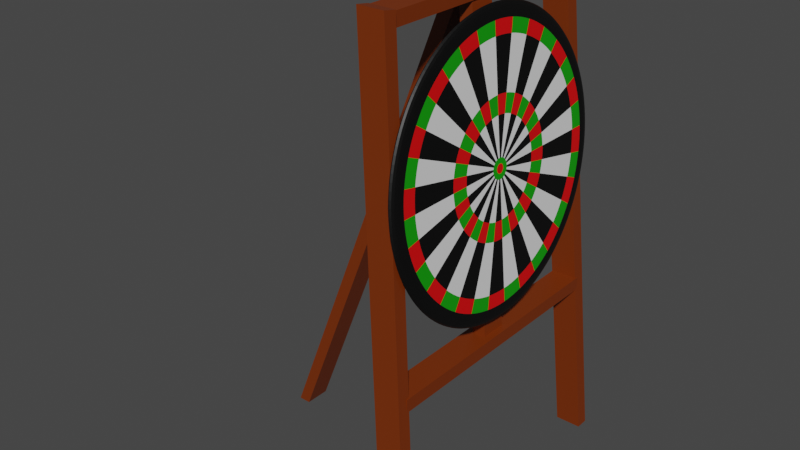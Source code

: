 # Source: DevTarget.blend  (saved by Blender 2.80.75; exported with 4.5.12 LTS)
import bpy
from mathutils import Matrix  # noqa: F401  (used for matrix-valued properties, if any)

bpy.ops.wm.read_factory_settings(use_empty=True)
scene = bpy.context.scene
scene.name = 'Scene'

# ---- collections
col_collection = bpy.data.collections.new('Collection'); scene.collection.children.link(col_collection)

# ---- materials (node trees are filled in below, after node groups)
mat_outermostring = bpy.data.materials.new('OuterMostRing')
mat_outermostring.use_transparent_shadow = False
mat_2ndring2 = bpy.data.materials.new('2ndRing2')
mat_2ndring2.use_transparent_shadow = False
mat_2ndring1 = bpy.data.materials.new('2ndRing1')
mat_2ndring1.use_transparent_shadow = False
mat_3rdring1 = bpy.data.materials.new('3rdRing1')
mat_3rdring1.use_transparent_shadow = False
mat_3rdring2 = bpy.data.materials.new('3rdRing2')
mat_3rdring2.use_transparent_shadow = False
mat_material_001 = bpy.data.materials.new('Material.001')
mat_material_001.use_transparent_shadow = False

# ---- material node trees
mat_outermostring.use_nodes = True; mat_outermostring.node_tree.nodes.clear()
_N = mat_outermostring.node_tree.nodes; _L = mat_outermostring.node_tree.links
n0 = _N.new('ShaderNodeOutputMaterial'); n0.name = 'Material Output'; n0.location = (300, 300)
n1 = _N.new('ShaderNodeBsdfPrincipled'); n1.name = 'Principled BSDF'; n1.location = (10, 300)
n1.distribution = 'GGX'
n1.subsurface_method = 'BURLEY'
n1.inputs[0].default_value = (0.0, 0.0, 0.0, 1.0)
n1.inputs[3].default_value = 1.45
n1.inputs[27].default_value = (0.0, 0.0, 0.0, 1.0)
n1.inputs[28].default_value = 1.0
_L.new(n1.outputs[0], n0.inputs[0])
n0.is_active_output = True
mat_2ndring2.use_nodes = True; mat_2ndring2.node_tree.nodes.clear()
_N = mat_2ndring2.node_tree.nodes; _L = mat_2ndring2.node_tree.links
n0 = _N.new('ShaderNodeOutputMaterial'); n0.name = 'Material Output'; n0.location = (300, 300)
n1 = _N.new('ShaderNodeBsdfPrincipled'); n1.name = 'Principled BSDF'; n1.location = (10, 300)
n1.distribution = 'GGX'
n1.subsurface_method = 'BURLEY'
n1.inputs[0].default_value = (0.8, 0.0, 0.001634, 1.0)
n1.inputs[3].default_value = 1.45
n1.inputs[27].default_value = (0.0, 0.0, 0.0, 1.0)
n1.inputs[28].default_value = 1.0
_L.new(n1.outputs[0], n0.inputs[0])
n0.is_active_output = True
mat_2ndring1.use_nodes = True; mat_2ndring1.node_tree.nodes.clear()
_N = mat_2ndring1.node_tree.nodes; _L = mat_2ndring1.node_tree.links
n0 = _N.new('ShaderNodeOutputMaterial'); n0.name = 'Material Output'; n0.location = (300, 300)
n1 = _N.new('ShaderNodeBsdfPrincipled'); n1.name = 'Principled BSDF'; n1.location = (10, 300)
n1.distribution = 'GGX'
n1.subsurface_method = 'BURLEY'
n1.inputs[0].default_value = (0.003733, 0.3264, 0.0, 1.0)
n1.inputs[3].default_value = 1.45
n1.inputs[27].default_value = (0.0, 0.0, 0.0, 1.0)
n1.inputs[28].default_value = 1.0
_L.new(n1.outputs[0], n0.inputs[0])
n0.is_active_output = True
mat_3rdring1.use_nodes = True; mat_3rdring1.node_tree.nodes.clear()
_N = mat_3rdring1.node_tree.nodes; _L = mat_3rdring1.node_tree.links
n0 = _N.new('ShaderNodeOutputMaterial'); n0.name = 'Material Output'; n0.location = (300, 300)
n1 = _N.new('ShaderNodeBsdfPrincipled'); n1.name = 'Principled BSDF'; n1.location = (10, 300)
n1.distribution = 'GGX'
n1.subsurface_method = 'BURLEY'
n1.inputs[0].default_value = (0.0, 0.0, 0.0, 1.0)
n1.inputs[3].default_value = 1.45
n1.inputs[27].default_value = (0.0, 0.0, 0.0, 1.0)
n1.inputs[28].default_value = 1.0
_L.new(n1.outputs[0], n0.inputs[0])
n0.is_active_output = True
mat_3rdring2.use_nodes = True; mat_3rdring2.node_tree.nodes.clear()
_N = mat_3rdring2.node_tree.nodes; _L = mat_3rdring2.node_tree.links
n0 = _N.new('ShaderNodeOutputMaterial'); n0.name = 'Material Output'; n0.location = (300, 300)
n1 = _N.new('ShaderNodeBsdfPrincipled'); n1.name = 'Principled BSDF'; n1.location = (10, 300)
n1.distribution = 'GGX'
n1.subsurface_method = 'BURLEY'
n1.inputs[3].default_value = 1.45
n1.inputs[27].default_value = (0.0, 0.0, 0.0, 1.0)
n1.inputs[28].default_value = 1.0
_L.new(n1.outputs[0], n0.inputs[0])
n0.is_active_output = True
mat_material_001.use_nodes = True; mat_material_001.node_tree.nodes.clear()
_N = mat_material_001.node_tree.nodes; _L = mat_material_001.node_tree.links
n0 = _N.new('ShaderNodeOutputMaterial'); n0.name = 'Material Output'; n0.location = (300, 300)
n1 = _N.new('ShaderNodeBsdfPrincipled'); n1.name = 'Principled BSDF'; n1.location = (10, 300)
n1.distribution = 'GGX'
n1.subsurface_method = 'BURLEY'
n1.inputs[0].default_value = (0.1845, 0.02868, 0.0, 1.0)
n1.inputs[3].default_value = 1.45
n1.inputs[27].default_value = (0.0, 0.0, 0.0, 1.0)
n1.inputs[28].default_value = 1.0
_L.new(n1.outputs[0], n0.inputs[0])
n0.is_active_output = True

# ---- world
world_world = bpy.data.worlds.new('World'); scene.world = world_world
world_world.use_nodes = True; world_world.node_tree.nodes.clear()
_N = world_world.node_tree.nodes; _L = world_world.node_tree.links
n0 = _N.new('ShaderNodeOutputWorld'); n0.name = 'World Output'; n0.location = (300, 300)
n1 = _N.new('ShaderNodeBackground'); n1.name = 'Background'; n1.location = (10, 300)
n1.inputs[0].default_value = (0.05088, 0.05088, 0.05088, 1.0)
_L.new(n1.outputs[0], n0.inputs[0])
n0.is_active_output = True
world_world.color = (0.05088, 0.05088, 0.05088)
world_world.use_sun_shadow = False
world_world.sun_shadow_jitter_overblur = 0.0

# ---- meshes
me_circle = bpy.data.meshes.new('Circle')
me_circle.from_pydata([(-0.03049, 2.842e-14, -1.151e-07), (-0.02729, 0.9, -1.031e-07), (-0.02729, 0.8827, 0.1756), (-0.02729, 0.8315, 0.3444), (-0.02729, 0.7483, 0.5), (-0.02729, 0.6364, 0.6364), (-0.02729, 0.5, 0.7483), (-0.02729, 0.3444, 0.8315), (-0.02729, 0.1756, 0.8827), (-0.02729, 9.747e-08, 0.9), (-0.02729, -0.1756, 0.8827), (-0.02729, -0.3444, 0.8315), (-0.02729, -0.5, 0.7483), (-0.02729, -0.6364, 0.6364), (-0.02729, -0.7483, 0.5), (-0.02729, -0.8315, 0.3444), (-0.02729, -0.8827, 0.1756), (-0.02729, -0.9, -3.964e-07), (-0.02729, -0.8827, -0.1756), (-0.02729, -0.8315, -0.3444), (-0.02729, -0.7483, -0.5), (-0.02729, -0.6364, -0.6364), (-0.02729, -0.5, -0.7483), (-0.02729, -0.3444, -0.8315), (-0.02729, -0.1756, -0.8827), (-0.02729, 8.986e-07, -0.9), (-0.02729, 0.1756, -0.8827), (-0.02729, 0.3444, -0.8315), (-0.02729, 0.5, -0.7483), (-0.02729, 0.6364, -0.6364), (-0.02729, 0.7483, -0.5), (-0.02729, 0.8315, -0.3444), (-0.02729, 0.8827, -0.1756), (0.03342, 0.8, -1.043e-07), (0.03023, 0.9, -1.124e-07), (0.03023, 0.8827, 0.1756), (0.03023, 0.8315, 0.3444), (0.03023, 0.7483, 0.5), (0.03023, 0.6364, 0.6364), (0.03023, 0.5, 0.7483), (0.03023, 0.3444, 0.8315), (0.03023, 0.1756, 0.8827), (0.03023, 9.747e-08, 0.9), (0.03023, -0.1756, 0.8827), (0.03023, -0.3444, 0.8315), (0.03023, -0.5, 0.7483), (0.03023, -0.6364, 0.6364), (0.03023, -0.7483, 0.5), (0.03023, -0.8315, 0.3444), (0.03023, -0.8827, 0.1756), (0.03023, -0.9, -4.057e-07), (0.03023, -0.8827, -0.1756), (0.03023, -0.8315, -0.3444), (0.03023, -0.7483, -0.5), (0.03023, -0.6364, -0.6364), (0.03023, -0.5, -0.7483), (0.03023, -0.3444, -0.8315), (0.03023, -0.1756, -0.8827), (0.03023, 8.986e-07, -0.9), (0.03023, 0.1756, -0.8827), (0.03023, 0.3444, -0.8315), (0.03023, 0.5, -0.7483), (0.03023, 0.6364, -0.6364), (0.03023, 0.7483, -0.5), (0.03023, 0.8315, -0.3444), (0.03023, 0.8827, -0.1756), (0.03342, 0.7846, 0.1561), (0.03342, 0.7391, 0.3061), (0.03342, 0.6652, 0.4445), (0.03342, 0.5657, 0.5657), (0.03342, 0.4445, 0.6652), (0.03342, 0.3061, 0.7391), (0.03342, 0.1561, 0.7846), (0.03342, 1.189e-07, 0.8), (0.03342, -0.1561, 0.7846), (0.03342, -0.3061, 0.7391), (0.03342, -0.4445, 0.6652), (0.03342, -0.5657, 0.5657), (0.03342, -0.6652, 0.4445), (0.03342, -0.7391, 0.3061), (0.03342, -0.7846, 0.1561), (0.03342, -0.8, -3.649e-07), (0.03342, -0.7846, -0.1561), (0.03342, -0.7391, -0.3061), (0.03342, -0.6652, -0.4445), (0.03342, -0.5657, -0.5657), (0.03342, -0.4445, -0.6652), (0.03342, -0.3061, -0.7391), (0.03342, -0.1561, -0.7846), (0.03342, 8.31e-07, -0.8), (0.03342, 0.1561, -0.7846), (0.03342, 0.3061, -0.7391), (0.03342, 0.4445, -0.6652), (0.03342, 0.5657, -0.5657), (0.03342, 0.6652, -0.4445), (0.03342, 0.7391, -0.3061), (0.03342, 0.7846, -0.1561), (0.03342, 0.64, -8.575e-08), (0.03342, 0.6277, 0.1249), (0.03342, 0.5913, 0.2449), (0.03342, 0.5321, 0.3556), (0.03342, 0.4525, 0.4525), (0.03342, 0.3556, 0.5321), (0.03342, 0.2449, 0.5913), (0.03342, 0.1249, 0.6277), (0.03342, 1.525e-07, 0.64), (0.03342, -0.1249, 0.6277), (0.03342, -0.2449, 0.5913), (0.03342, -0.3556, 0.5321), (0.03342, -0.4525, 0.4525), (0.03342, -0.5321, 0.3556), (0.03342, -0.5913, 0.2449), (0.03342, -0.6277, 0.1249), (0.03342, -0.64, -2.943e-07), (0.03342, -0.6277, -0.1249), (0.03342, -0.5913, -0.2449), (0.03342, -0.5321, -0.3556), (0.03342, -0.4525, -0.4525), (0.03342, -0.3556, -0.5321), (0.03342, -0.2449, -0.5913), (0.03342, -0.1249, -0.6277), (0.03342, 7.221e-07, -0.64), (0.03342, 0.1249, -0.6277), (0.03342, 0.2449, -0.5913), (0.03342, 0.3556, -0.5321), (0.03342, 0.4525, -0.4525), (0.03342, 0.5321, -0.3556), (0.03342, 0.5913, -0.2449), (0.03342, 0.6277, -0.1249), (0.03342, 0.512, -7.451e-08), (0.03342, 0.5022, 0.09989), (0.03342, 0.473, 0.1959), (0.03342, 0.4257, 0.2845), (0.03342, 0.362, 0.362), (0.03342, 0.2845, 0.4257), (0.03342, 0.1959, 0.473), (0.03342, 0.09989, 0.5022), (0.03342, 1.838e-07, 0.512), (0.03342, -0.09989, 0.5022), (0.03342, -0.1959, 0.473), (0.03342, -0.2845, 0.4257), (0.03342, -0.362, 0.362), (0.03342, -0.4257, 0.2845), (0.03342, -0.473, 0.1959), (0.03342, -0.5022, 0.09989), (0.03342, -0.512, -2.413e-07), (0.03342, -0.5022, -0.09989), (0.03342, -0.473, -0.1959), (0.03342, -0.4257, -0.2845), (0.03342, -0.362, -0.362), (0.03342, -0.2845, -0.4257), (0.03342, -0.1959, -0.473), (0.03342, -0.09989, -0.5022), (0.03342, 6.396e-07, -0.512), (0.03342, 0.09989, -0.5022), (0.03342, 0.1959, -0.473), (0.03342, 0.2845, -0.4257), (0.03342, 0.362, -0.362), (0.03342, 0.4257, -0.2845), (0.03342, 0.473, -0.1959), (0.03342, 0.5022, -0.09989), (0.03342, 0.3072, -6.361e-08), (0.03342, 0.3013, 0.05993), (0.03342, 0.2838, 0.1176), (0.03342, 0.2554, 0.1707), (0.03342, 0.2172, 0.2172), (0.03342, 0.1707, 0.2554), (0.03342, 0.1176, 0.2838), (0.03342, 0.05993, 0.3013), (0.03342, 2.355e-07, 0.3072), (0.03342, -0.05993, 0.3013), (0.03342, -0.1176, 0.2838), (0.03342, -0.1707, 0.2554), (0.03342, -0.2172, 0.2172), (0.03342, -0.2554, 0.1707), (0.03342, -0.2838, 0.1176), (0.03342, -0.3013, 0.05993), (0.03342, -0.3072, -1.637e-07), (0.03342, -0.3013, -0.05993), (0.03342, -0.2838, -0.1176), (0.03342, -0.2554, -0.1707), (0.03342, -0.2172, -0.2172), (0.03342, -0.1707, -0.2554), (0.03342, -0.1176, -0.2838), (0.03342, -0.05993, -0.3013), (0.03342, 5.089e-07, -0.3072), (0.03342, 0.05993, -0.3013), (0.03342, 0.1176, -0.2838), (0.03342, 0.1707, -0.2554), (0.03342, 0.2172, -0.2172), (0.03342, 0.2554, -0.1707), (0.03342, 0.2838, -0.1176), (0.03342, 0.3013, -0.05993), (0.03342, 0.1536, -5.509e-08), (0.03342, 0.1506, 0.02997), (0.03342, 0.1419, 0.05878), (0.03342, 0.1277, 0.08534), (0.03342, 0.1086, 0.1086), (0.03342, 0.08534, 0.1277), (0.03342, 0.05878, 0.1419), (0.03342, 0.02997, 0.1506), (0.03342, 2.677e-07, 0.1536), (0.03342, -0.02997, 0.1506), (0.03342, -0.05878, 0.1419), (0.03342, -0.08534, 0.1277), (0.03342, -0.1086, 0.1086), (0.03342, -0.1277, 0.08534), (0.03342, -0.1419, 0.05878), (0.03342, -0.1506, 0.02997), (0.03342, -0.1536, -1.051e-07), (0.03342, -0.1506, -0.02997), (0.03342, -0.1419, -0.05878), (0.03342, -0.1277, -0.08534), (0.03342, -0.1086, -0.1086), (0.03342, -0.08534, -0.1277), (0.03342, -0.05878, -0.1419), (0.03342, -0.02997, -0.1506), (0.03342, 4.044e-07, -0.1536), (0.03342, 0.02997, -0.1506), (0.03342, 0.05878, -0.1419), (0.03342, 0.08534, -0.1277), (0.03342, 0.1086, -0.1086), (0.03342, 0.1277, -0.08534), (0.03342, 0.1419, -0.05878), (0.03342, 0.1506, -0.02997), (0.03342, 0.04608, -4.68e-08), (0.03342, 0.04519, 0.00899), (0.03342, 0.04257, 0.01763), (0.03342, 0.03831, 0.0256), (0.03342, 0.03258, 0.03258), (0.03342, 0.0256, 0.03831), (0.03342, 0.01763, 0.04257), (0.03342, 0.00899, 0.04519), (0.03342, 2.948e-07, 0.04608), (0.03342, -0.008989, 0.04519), (0.03342, -0.01763, 0.04257), (0.03342, -0.0256, 0.03831), (0.03342, -0.03258, 0.03258), (0.03342, -0.03831, 0.0256), (0.03342, -0.04257, 0.01763), (0.03342, -0.04519, 0.00899), (0.03342, -0.04608, -6.182e-08), (0.03342, -0.04519, -0.00899), (0.03342, -0.04257, -0.01763), (0.03342, -0.03831, -0.0256), (0.03342, -0.03258, -0.03258), (0.03342, -0.0256, -0.03831), (0.03342, -0.01763, -0.04257), (0.03342, -0.008989, -0.04519), (0.03342, 3.358e-07, -0.04608), (0.03342, 0.00899, -0.04519), (0.03342, 0.01763, -0.04257), (0.03342, 0.0256, -0.03831), (0.03342, 0.03258, -0.03258), (0.03342, 0.03831, -0.0256), (0.03342, 0.04257, -0.01763), (0.03342, 0.04519, -0.00899), (0.03342, -0.1405, 0.7062), (0.03342, 1.357e-07, 0.72), (0.03342, 0.5987, -0.4), (0.03342, 0.5091, -0.5091), (0.03342, 0.6652, 0.2755), (0.03342, 0.7062, 0.1405), (0.03342, -0.2755, -0.6652), (0.03342, -0.4, -0.5987), (0.03342, -0.7062, 0.1405), (0.03342, -0.6652, 0.2755), (0.03342, 0.1405, 0.7062), (0.03342, 0.4, -0.5987), (0.03342, 0.72, -9.501e-08), (0.03342, -0.5091, -0.5091), (0.03342, -0.5987, 0.4), (0.03342, 0.2755, 0.6652), (0.03342, 0.2755, -0.6652), (0.03342, -0.5987, -0.4), (0.03342, -0.5091, 0.5091), (0.03342, 0.4, 0.5987), (0.03342, 0.1405, -0.7062), (0.03342, -0.6652, -0.2755), (0.03342, -0.4, 0.5987), (0.03342, 0.5091, 0.5091), (0.03342, 7.766e-07, -0.72), (0.03342, 0.7062, -0.1405), (0.03342, -0.7062, -0.1405), (0.03342, -0.2755, 0.6652), (0.03342, 0.6652, -0.2755), (0.03342, 0.5987, 0.4), (0.03342, -0.1405, -0.7062), (0.03342, -0.72, -3.296e-07), (0.03342, 0.4017, -0.07991), (0.03342, 0.3784, -0.1567), (0.03342, 0.2896, 0.2896), (0.03342, 0.3406, 0.2276), (0.03342, -0.4017, -0.07991), (0.03342, -0.4096, -2.025e-07), (0.03342, 0.3406, -0.2276), (0.03342, 0.3784, 0.1567), (0.03342, -0.4017, 0.07991), (0.03342, 0.2896, -0.2896), (0.03342, 0.4017, 0.07991), (0.03342, -0.3784, 0.1567), (0.03342, 0.2276, -0.3406), (0.03342, 0.4096, -6.906e-08), (0.03342, -0.3406, 0.2276), (0.03342, 0.1567, -0.3784), (0.03342, -0.2896, 0.2896), (0.03342, 0.07991, -0.4017), (0.03342, -0.2276, 0.3406), (0.03342, 5.742e-07, -0.4096), (0.03342, -0.1567, 0.3784), (0.03342, -0.07991, -0.4017), (0.03342, -0.07991, 0.4017), (0.03342, -0.1567, -0.3784), (0.03342, 2.096e-07, 0.4096), (0.03342, -0.2276, -0.3406), (0.03342, 0.07991, 0.4017), (0.03342, -0.2896, -0.2896), (0.03342, 0.1567, 0.3784), (0.03342, -0.3406, -0.2276), (0.03342, 0.2276, 0.3406), (0.03342, -0.3784, -0.1567), (0.03342, 0.03226, -4.567e-08), (0.03342, 0.03164, 0.006293), (0.03342, 0.0298, 0.01234), (0.03342, 0.02682, 0.01792), (0.03342, 0.02281, 0.02281), (0.03342, 0.01792, 0.02682), (0.03342, 0.01234, 0.0298), (0.03342, 0.006293, 0.03164), (0.03342, 2.979e-07, 0.03226), (0.03342, -0.006293, 0.03164), (0.03342, -0.01234, 0.0298), (0.03342, -0.01792, 0.02682), (0.03342, -0.02281, 0.02281), (0.03342, -0.02682, 0.01792), (0.03342, -0.0298, 0.01234), (0.03342, -0.03164, 0.006293), (0.03342, -0.03226, -5.618e-08), (0.03342, -0.03164, -0.006293), (0.03342, -0.0298, -0.01234), (0.03342, -0.02682, -0.01792), (0.03342, -0.02281, -0.02281), (0.03342, -0.01792, -0.02682), (0.03342, -0.01234, -0.0298), (0.03342, -0.006293, -0.03164), (0.03342, 3.266e-07, -0.03226), (0.03342, 0.006293, -0.03164), (0.03342, 0.01234, -0.0298), (0.03342, 0.01792, -0.02682), (0.03342, 0.02281, -0.02281), (0.03342, 0.02682, -0.01792), (0.03342, 0.0298, -0.01234), (0.03342, 0.03164, -0.006293)], [], [(0, 2, 1), (0, 3, 2), (0, 4, 3), (0, 5, 4), (0, 6, 5), (0, 7, 6), (0, 8, 7), (0, 9, 8), (0, 10, 9), (0, 11, 10), (0, 12, 11), (0, 13, 12), (0, 14, 13), (0, 15, 14), (0, 16, 15), (0, 17, 16), (0, 18, 17), (0, 19, 18), (0, 20, 19), (0, 21, 20), (0, 22, 21), (0, 23, 22), (0, 24, 23), (0, 25, 24), (0, 26, 25), (0, 27, 26), (0, 28, 27), (0, 29, 28), (0, 30, 29), (0, 31, 30), (0, 32, 31), (0, 1, 32), (56, 57, 88, 87), (36, 37, 68, 67), (42, 43, 74, 73), (62, 63, 94, 93), (35, 36, 67, 66), (55, 56, 87, 86), (48, 49, 80, 79), (41, 42, 73, 72), (61, 62, 93, 92), (54, 55, 86, 85), (47, 48, 79, 78), (34, 35, 66, 33), (40, 41, 72, 71), (60, 61, 92, 91), (53, 54, 85, 84), (46, 47, 78, 77), (39, 40, 71, 70), (59, 60, 91, 90), (52, 53, 84, 83), (45, 46, 77, 76), (65, 34, 33, 96), (38, 39, 70, 69), (58, 59, 90, 89), (51, 52, 83, 82), (44, 45, 76, 75), (64, 65, 96, 95), (37, 38, 69, 68), (57, 58, 89, 88), (50, 51, 82, 81), (43, 44, 75, 74), (63, 64, 95, 94), (49, 50, 81, 80), (22, 23, 56, 55), (2, 3, 36, 35), (29, 30, 63, 62), (9, 10, 43, 42), (16, 17, 50, 49), (23, 24, 57, 56), (3, 4, 37, 36), (30, 31, 64, 63), (10, 11, 44, 43), (17, 18, 51, 50), (24, 25, 58, 57), (4, 5, 38, 37), (31, 32, 65, 64), (11, 12, 45, 44), (18, 19, 52, 51), (25, 26, 59, 58), (5, 6, 39, 38), (32, 1, 34, 65), (12, 13, 46, 45), (19, 20, 53, 52), (26, 27, 60, 59), (6, 7, 40, 39), (13, 14, 47, 46), (20, 21, 54, 53), (27, 28, 61, 60), (7, 8, 41, 40), (1, 2, 35, 34), (14, 15, 48, 47), (21, 22, 55, 54), (28, 29, 62, 61), (8, 9, 42, 41), (15, 16, 49, 48), (258, 257, 106, 105), (260, 259, 126, 125), (262, 261, 99, 98), (264, 263, 119, 118), (266, 265, 112, 111), (267, 258, 105, 104), (268, 260, 125, 124), (269, 262, 98, 97), (270, 264, 118, 117), (271, 266, 111, 110), (272, 267, 104, 103), (273, 268, 124, 123), (274, 270, 117, 116), (275, 271, 110, 109), (276, 272, 103, 102), (277, 273, 123, 122), (278, 274, 116, 115), (279, 275, 109, 108), (280, 276, 102, 101), (281, 277, 122, 121), (282, 269, 97, 128), (283, 278, 115, 114), (284, 279, 108, 107), (285, 282, 128, 127), (286, 280, 101, 100), (287, 281, 121, 120), (288, 283, 114, 113), (257, 284, 107, 106), (259, 285, 127, 126), (261, 286, 100, 99), (263, 287, 120, 119), (265, 288, 113, 112), (103, 104, 136, 135), (116, 117, 149, 148), (102, 103, 135, 134), (115, 116, 148, 147), (128, 97, 129, 160), (101, 102, 134, 133), (114, 115, 147, 146), (127, 128, 160, 159), (100, 101, 133, 132), (113, 114, 146, 145), (126, 127, 159, 158), (99, 100, 132, 131), (112, 113, 145, 144), (125, 126, 158, 157), (98, 99, 131, 130), (111, 112, 144, 143), (124, 125, 157, 156), (97, 98, 130, 129), (110, 111, 143, 142), (123, 124, 156, 155), (109, 110, 142, 141), (122, 123, 155, 154), (108, 109, 141, 140), (121, 122, 154, 153), (107, 108, 140, 139), (120, 121, 153, 152), (106, 107, 139, 138), (119, 120, 152, 151), (105, 106, 138, 137), (118, 119, 151, 150), (104, 105, 137, 136), (117, 118, 150, 149), (290, 289, 192, 191), (292, 291, 165, 164), (294, 293, 178, 177), (295, 290, 191, 190), (296, 292, 164, 163), (297, 294, 177, 176), (298, 295, 190, 189), (299, 296, 163, 162), (300, 297, 176, 175), (301, 298, 189, 188), (302, 299, 162, 161), (303, 300, 175, 174), (304, 301, 188, 187), (305, 303, 174, 173), (306, 304, 187, 186), (307, 305, 173, 172), (308, 306, 186, 185), (309, 307, 172, 171), (310, 308, 185, 184), (311, 309, 171, 170), (312, 310, 184, 183), (313, 311, 170, 169), (314, 312, 183, 182), (315, 313, 169, 168), (316, 314, 182, 181), (317, 315, 168, 167), (318, 316, 181, 180), (319, 317, 167, 166), (320, 318, 180, 179), (289, 302, 161, 192), (291, 319, 166, 165), (293, 320, 179, 178), (188, 189, 221, 220), (161, 162, 194, 193), (174, 175, 207, 206), (187, 188, 220, 219), (173, 174, 206, 205), (186, 187, 219, 218), (172, 173, 205, 204), (185, 186, 218, 217), (171, 172, 204, 203), (184, 185, 217, 216), (170, 171, 203, 202), (183, 184, 216, 215), (169, 170, 202, 201), (182, 183, 215, 214), (168, 169, 201, 200), (181, 182, 214, 213), (167, 168, 200, 199), (180, 181, 213, 212), (166, 167, 199, 198), (179, 180, 212, 211), (192, 161, 193, 224), (165, 166, 198, 197), (178, 179, 211, 210), (191, 192, 224, 223), (164, 165, 197, 196), (177, 178, 210, 209), (190, 191, 223, 222), (163, 164, 196, 195), (176, 177, 209, 208), (189, 190, 222, 221), (162, 163, 195, 194), (175, 176, 208, 207), (217, 218, 250, 249), (203, 204, 236, 235), (216, 217, 249, 248), (202, 203, 235, 234), (215, 216, 248, 247), (201, 202, 234, 233), (214, 215, 247, 246), (200, 201, 233, 232), (213, 214, 246, 245), (199, 200, 232, 231), (212, 213, 245, 244), (198, 199, 231, 230), (211, 212, 244, 243), (224, 193, 225, 256), (197, 198, 230, 229), (210, 211, 243, 242), (223, 224, 256, 255), (196, 197, 229, 228), (209, 210, 242, 241), (222, 223, 255, 254), (195, 196, 228, 227), (208, 209, 241, 240), (221, 222, 254, 253), (194, 195, 227, 226), (207, 208, 240, 239), (220, 221, 253, 252), (193, 194, 226, 225), (206, 207, 239, 238), (219, 220, 252, 251), (205, 206, 238, 237), (218, 219, 251, 250), (204, 205, 237, 236), (246, 247, 343, 342), (80, 81, 288, 265), (87, 88, 287, 263), (67, 68, 286, 261), (94, 95, 285, 259), (74, 75, 284, 257), (81, 82, 283, 288), (88, 89, 281, 287), (68, 69, 280, 286), (95, 96, 282, 285), (75, 76, 279, 284), (82, 83, 278, 283), (96, 33, 269, 282), (89, 90, 277, 281), (69, 70, 276, 280), (76, 77, 275, 279), (83, 84, 274, 278), (90, 91, 273, 277), (70, 71, 272, 276), (77, 78, 271, 275), (84, 85, 270, 274), (91, 92, 268, 273), (71, 72, 267, 272), (78, 79, 266, 271), (85, 86, 264, 270), (33, 66, 262, 269), (92, 93, 260, 268), (72, 73, 258, 267), (79, 80, 265, 266), (86, 87, 263, 264), (66, 67, 261, 262), (93, 94, 259, 260), (73, 74, 257, 258), (146, 147, 320, 293), (133, 134, 319, 291), (160, 129, 302, 289), (147, 148, 318, 320), (134, 135, 317, 319), (148, 149, 316, 318), (135, 136, 315, 317), (149, 150, 314, 316), (136, 137, 313, 315), (150, 151, 312, 314), (137, 138, 311, 313), (151, 152, 310, 312), (138, 139, 309, 311), (152, 153, 308, 310), (139, 140, 307, 309), (153, 154, 306, 308), (140, 141, 305, 307), (154, 155, 304, 306), (141, 142, 303, 305), (155, 156, 301, 304), (142, 143, 300, 303), (129, 130, 299, 302), (156, 157, 298, 301), (143, 144, 297, 300), (130, 131, 296, 299), (157, 158, 295, 298), (144, 145, 294, 297), (131, 132, 292, 296), (158, 159, 290, 295), (145, 146, 293, 294), (132, 133, 291, 292), (159, 160, 289, 290), (232, 233, 329, 328), (245, 246, 342, 341), (231, 232, 328, 327), (244, 245, 341, 340), (230, 231, 327, 326), (243, 244, 340, 339), (256, 225, 321, 352), (229, 230, 326, 325), (242, 243, 339, 338), (255, 256, 352, 351), (228, 229, 325, 324), (241, 242, 338, 337), (254, 255, 351, 350), (227, 228, 324, 323), (240, 241, 337, 336), (253, 254, 350, 349), (226, 227, 323, 322), (239, 240, 336, 335), (252, 253, 349, 348), (225, 226, 322, 321), (238, 239, 335, 334), (251, 252, 348, 347), (237, 238, 334, 333), (250, 251, 347, 346), (236, 237, 333, 332), (249, 250, 346, 345), (235, 236, 332, 331), (248, 249, 345, 344), (234, 235, 331, 330), (247, 248, 344, 343), (233, 234, 330, 329), (321, 322, 323, 324, 325, 326, 327, 328, 329, 330, 331, 332, 333, 334, 335, 336, 337, 338, 339, 340, 341, 342, 343, 344, 345, 346, 347, 348, 349, 350, 351, 352)])
me_circle.polygons.foreach_set('material_index', [3, 3, 3, 3, 3, 3, 3, 3, 3, 3, 3, 3, 3, 3, 3, 3, 3, 3, 3, 3, 3, 3, 3, 3, 3, 3, 3, 3, 3, 3, 3, 3, 0, 0, 0, 0, 0, 0, 0, 0, 0, 0, 0, 0, 0, 0, 0, 0, 0, 0, 0, 0, 0, 0, 0, 0, 0, 0, 0, 0, 0, 0, 0, 0, 3, 3, 3, 3, 3, 3, 3, 3, 3, 3, 3, 3, 3, 3, 3, 3, 3, 3, 3, 3, 3, 3, 3, 3, 3, 3, 3, 3, 3, 3, 3, 3, 4, 4, 3, 3, 4, 3, 3, 4, 4, 3, 4, 4, 3, 4, 3, 3, 4, 3, 4, 4, 3, 3, 4, 4, 3, 3, 4, 3, 3, 4, 4, 3, 4, 3, 3, 4, 3, 4, 3, 4, 3, 4, 3, 4, 3, 4, 3, 4, 3, 4, 3, 4, 4, 3, 3, 4, 4, 3, 3, 4, 4, 3, 3, 4, 2, 1, 2, 1, 2, 1, 2, 1, 2, 1, 2, 1, 2, 2, 1, 1, 2, 2, 1, 1, 2, 2, 1, 1, 2, 2, 1, 1, 2, 1, 2, 1, 3, 4, 3, 4, 4, 3, 3, 4, 4, 3, 3, 4, 4, 3, 3, 4, 4, 3, 3, 4, 3, 4, 3, 4, 3, 4, 3, 4, 3, 4, 3, 4, 4, 4, 3, 3, 4, 4, 3, 3, 4, 4, 3, 3, 4, 3, 4, 3, 4, 3, 4, 3, 4, 3, 4, 3, 4, 3, 4, 3, 4, 4, 3, 3, 2, 1, 2, 2, 1, 1, 2, 1, 1, 2, 2, 1, 1, 2, 2, 1, 2, 1, 1, 2, 1, 2, 2, 1, 2, 2, 1, 1, 2, 1, 1, 2, 2, 3, 4, 3, 4, 3, 3, 4, 4, 3, 3, 4, 4, 3, 3, 4, 4, 3, 3, 4, 4, 3, 4, 3, 4, 3, 4, 3, 4, 3, 4, 3, 4, 2, 2, 2, 2, 2, 2, 2, 2, 2, 2, 2, 2, 2, 2, 2, 2, 2, 2, 2, 2, 2, 2, 2, 2, 2, 2, 2, 2, 2, 2, 2, 1])
_uv = me_circle.uv_layers.new(name='UVMap')
_uv.uv.foreach_set('vector', [0.5, 0.5, 0.4025, 0.9904, 0.5, 1.0, 0.5, 0.5, 0.3087, 0.9619, 0.4025, 0.9904, 0.5, 0.5, 0.2222, 0.9157, 0.3087, 0.9619, 0.5, 0.5, 0.1464, 0.8536, 0.2222, 0.9157, 0.5, 0.5, 0.08427, 0.7778, 0.1464, 0.8536, 0.5, 0.5, 0.03806, 0.6913, 0.08427, 0.7778, 0.5, 0.5, 0.009607, 0.5975, 0.03806, 0.6913, 0.5, 0.5, 0.0, 0.5, 0.009607, 0.5975, 0.5, 0.5, 0.009607, 0.4025, 0.0, 0.5, 0.5, 0.5, 0.03806, 0.3087, 0.009607, 0.4025, 0.5, 0.5, 0.08427, 0.2222, 0.03806, 0.3087, 0.5, 0.5, 0.1464, 0.1464, 0.08427, 0.2222, 0.5, 0.5, 0.2222, 0.08427, 0.1464, 0.1464, 0.5, 0.5, 0.3087, 0.03806, 0.2222, 0.08427, 0.5, 0.5, 0.4025, 0.009607, 0.3087, 0.03806, 0.5, 0.5, 0.5, 0.0, 0.4025, 0.009607, 0.5, 0.5, 0.5975, 0.009607, 0.5, 0.0, 0.5, 0.5, 0.6913, 0.03806, 0.5975, 0.009607, 0.5, 0.5, 0.7778, 0.08427, 0.6913, 0.03806, 0.5, 0.5, 0.8536, 0.1464, 0.7778, 0.08427, 0.5, 0.5, 0.9157, 0.2222, 0.8536, 0.1464, 0.5, 0.5, 0.9619, 0.3087, 0.9157, 0.2222, 0.5, 0.5, 0.9904, 0.4025, 0.9619, 0.3087, 0.5, 0.5, 1.0, 0.5, 0.9904, 0.4025, 0.5, 0.5, 0.9904, 0.5975, 1.0, 0.5, 0.5, 0.5, 0.9619, 0.6913, 0.9904, 0.5975, 0.5, 0.5, 0.9157, 0.7778, 0.9619, 0.6913, 0.5, 0.5, 0.8536, 0.8536, 0.9157, 0.7778, 0.5, 0.5, 0.7778, 0.9157, 0.8536, 0.8536, 0.5, 0.5, 0.6913, 0.9619, 0.7778, 0.9157, 0.5, 0.5, 0.5975, 0.9904, 0.6913, 0.9619, 0.5, 0.5, 0.5, 1.0, 0.5975, 0.9904, 0.9619, 0.3087, 0.9904, 0.4025, 0.9904, 0.4025, 0.9619, 0.3087, 0.3087, 0.9619, 0.2222, 0.9157, 0.2222, 0.9157, 0.3087, 0.9619, 0.0, 0.5, 0.009607, 0.4025, 0.009607, 0.4025, 0.0, 0.5, 0.8536, 0.8536, 0.7778, 0.9157, 0.7778, 0.9157, 0.8536, 0.8536, 0.4025, 0.9904, 0.3087, 0.9619, 0.3087, 0.9619, 0.4025, 0.9904, 0.9157, 0.2222, 0.9619, 0.3087, 0.9619, 0.3087, 0.9157, 0.2222, 0.3087, 0.03806, 0.4025, 0.009607, 0.4025, 0.009607, 0.3087, 0.03806, 0.009607, 0.5975, 0.0, 0.5, 0.0, 0.5, 0.009607, 0.5975, 0.9157, 0.7778, 0.8536, 0.8536, 0.8536, 0.8536, 0.9157, 0.7778, 0.8536, 0.1464, 0.9157, 0.2222, 0.9157, 0.2222, 0.8536, 0.1464, 0.2222, 0.08427, 0.3087, 0.03806, 0.3087, 0.03806, 0.2222, 0.08427, 0.5, 1.0, 0.4025, 0.9904, 0.4025, 0.9904, 0.5, 1.0, 0.03806, 0.6913, 0.009607, 0.5975, 0.009607, 0.5975, 0.03806, 0.6913, 0.9619, 0.6913, 0.9157, 0.7778, 0.9157, 0.7778, 0.9619, 0.6913, 0.7778, 0.08427, 0.8536, 0.1464, 0.8536, 0.1464, 0.7778, 0.08427, 0.1464, 0.1464, 0.2222, 0.08427, 0.2222, 0.08427, 0.1464, 0.1464, 0.08427, 0.7778, 0.03806, 0.6913, 0.03806, 0.6913, 0.08427, 0.7778, 0.9904, 0.5975, 0.9619, 0.6913, 0.9619, 0.6913, 0.9904, 0.5975, 0.6913, 0.03806, 0.7778, 0.08427, 0.7778, 0.08427, 0.6913, 0.03806, 0.08427, 0.2222, 0.1464, 0.1464, 0.1464, 0.1464, 0.08427, 0.2222, 0.5975, 0.9904, 0.5, 1.0, 0.5, 1.0, 0.5975, 0.9904, 0.1464, 0.8536, 0.08427, 0.7778, 0.08427, 0.7778, 0.1464, 0.8536, 1.0, 0.5, 0.9904, 0.5975, 0.9904, 0.5975, 1.0, 0.5, 0.5975, 0.009607, 0.6913, 0.03806, 0.6913, 0.03806, 0.5975, 0.009607, 0.03806, 0.3087, 0.08427, 0.2222, 0.08427, 0.2222, 0.03806, 0.3087, 0.6913, 0.9619, 0.5975, 0.9904, 0.5975, 0.9904, 0.6913, 0.9619, 0.2222, 0.9157, 0.1464, 0.8536, 0.1464, 0.8536, 0.2222, 0.9157, 0.9904, 0.4025, 1.0, 0.5, 1.0, 0.5, 0.9904, 0.4025, 0.5, 0.0, 0.5975, 0.009607, 0.5975, 0.009607, 0.5, 0.0, 0.009607, 0.4025, 0.03806, 0.3087, 0.03806, 0.3087, 0.009607, 0.4025, 0.7778, 0.9157, 0.6913, 0.9619, 0.6913, 0.9619, 0.7778, 0.9157, 0.4025, 0.009607, 0.5, 0.0, 0.5, 0.0, 0.4025, 0.009607, 0.9157, 0.2222, 0.9619, 0.3087, 0.9619, 0.3087, 0.9157, 0.2222, 0.4025, 0.9904, 0.3087, 0.9619, 0.3087, 0.9619, 0.4025, 0.9904, 0.8536, 0.8536, 0.7778, 0.9157, 0.7778, 0.9157, 0.8536, 0.8536, 0.0, 0.5, 0.009607, 0.4025, 0.009607, 0.4025, 0.0, 0.5, 0.4025, 0.009607, 0.5, 0.0, 0.5, 0.0, 0.4025, 0.009607, 0.9619, 0.3087, 0.9904, 0.4025, 0.9904, 0.4025, 0.9619, 0.3087, 0.3087, 0.9619, 0.2222, 0.9157, 0.2222, 0.9157, 0.3087, 0.9619, 0.7778, 0.9157, 0.6913, 0.9619, 0.6913, 0.9619, 0.7778, 0.9157, 0.009607, 0.4025, 0.03806, 0.3087, 0.03806, 0.3087, 0.009607, 0.4025, 0.5, 0.0, 0.5975, 0.009607, 0.5975, 0.009607, 0.5, 0.0, 0.9904, 0.4025, 1.0, 0.5, 1.0, 0.5, 0.9904, 0.4025, 0.2222, 0.9157, 0.1464, 0.8536, 0.1464, 0.8536, 0.2222, 0.9157, 0.6913, 0.9619, 0.5975, 0.9904, 0.5975, 0.9904, 0.6913, 0.9619, 0.03806, 0.3087, 0.08427, 0.2222, 0.08427, 0.2222, 0.03806, 0.3087, 0.5975, 0.009607, 0.6913, 0.03806, 0.6913, 0.03806, 0.5975, 0.009607, 1.0, 0.5, 0.9904, 0.5975, 0.9904, 0.5975, 1.0, 0.5, 0.1464, 0.8536, 0.08427, 0.7778, 0.08427, 0.7778, 0.1464, 0.8536, 0.5975, 0.9904, 0.5, 1.0, 0.5, 1.0, 0.5975, 0.9904, 0.08427, 0.2222, 0.1464, 0.1464, 0.1464, 0.1464, 0.08427, 0.2222, 0.6913, 0.03806, 0.7778, 0.08427, 0.7778, 0.08427, 0.6913, 0.03806, 0.9904, 0.5975, 0.9619, 0.6913, 0.9619, 0.6913, 0.9904, 0.5975, 0.08427, 0.7778, 0.03806, 0.6913, 0.03806, 0.6913, 0.08427, 0.7778, 0.1464, 0.1464, 0.2222, 0.08427, 0.2222, 0.08427, 0.1464, 0.1464, 0.7778, 0.08427, 0.8536, 0.1464, 0.8536, 0.1464, 0.7778, 0.08427, 0.9619, 0.6913, 0.9157, 0.7778, 0.9157, 0.7778, 0.9619, 0.6913, 0.03806, 0.6913, 0.009607, 0.5975, 0.009607, 0.5975, 0.03806, 0.6913, 0.5, 1.0, 0.4025, 0.9904, 0.4025, 0.9904, 0.5, 1.0, 0.2222, 0.08427, 0.3087, 0.03806, 0.3087, 0.03806, 0.2222, 0.08427, 0.8536, 0.1464, 0.9157, 0.2222, 0.9157, 0.2222, 0.8536, 0.1464, 0.9157, 0.7778, 0.8536, 0.8536, 0.8536, 0.8536, 0.9157, 0.7778, 0.009607, 0.5975, 0.0, 0.5, 0.0, 0.5, 0.009607, 0.5975, 0.3087, 0.03806, 0.4025, 0.009607, 0.4025, 0.009607, 0.3087, 0.03806, 0.0, 0.5, 0.009607, 0.4025, 0.009607, 0.4025, 0.0, 0.5, 0.8536, 0.8536, 0.7778, 0.9157, 0.7778, 0.9157, 0.8536, 0.8536, 0.4025, 0.9904, 0.3087, 0.9619, 0.3087, 0.9619, 0.4025, 0.9904, 0.9157, 0.2222, 0.9619, 0.3087, 0.9619, 0.3087, 0.9157, 0.2222, 0.3087, 0.03806, 0.4025, 0.009607, 0.4025, 0.009607, 0.3087, 0.03806, 0.009607, 0.5975, 0.0, 0.5, 0.0, 0.5, 0.009607, 0.5975, 0.9157, 0.7778, 0.8536, 0.8536, 0.8536, 0.8536, 0.9157, 0.7778, 0.5, 1.0, 0.4025, 0.9904, 0.4025, 0.9904, 0.5, 1.0, 0.8536, 0.1464, 0.9157, 0.2222, 0.9157, 0.2222, 0.8536, 0.1464, 0.2222, 0.08427, 0.3087, 0.03806, 0.3087, 0.03806, 0.2222, 0.08427, 0.03806, 0.6913, 0.009607, 0.5975, 0.009607, 0.5975, 0.03806, 0.6913, 0.9619, 0.6913, 0.9157, 0.7778, 0.9157, 0.7778, 0.9619, 0.6913, 0.7778, 0.08427, 0.8536, 0.1464, 0.8536, 0.1464, 0.7778, 0.08427, 0.1464, 0.1464, 0.2222, 0.08427, 0.2222, 0.08427, 0.1464, 0.1464, 0.08427, 0.7778, 0.03806, 0.6913, 0.03806, 0.6913, 0.08427, 0.7778, 0.9904, 0.5975, 0.9619, 0.6913, 0.9619, 0.6913, 0.9904, 0.5975, 0.6913, 0.03806, 0.7778, 0.08427, 0.7778, 0.08427, 0.6913, 0.03806, 0.08427, 0.2222, 0.1464, 0.1464, 0.1464, 0.1464, 0.08427, 0.2222, 0.1464, 0.8536, 0.08427, 0.7778, 0.08427, 0.7778, 0.1464, 0.8536, 1.0, 0.5, 0.9904, 0.5975, 0.9904, 0.5975, 1.0, 0.5, 0.5975, 0.9904, 0.5, 1.0, 0.5, 1.0, 0.5975, 0.9904, 0.5975, 0.009607, 0.6913, 0.03806, 0.6913, 0.03806, 0.5975, 0.009607, 0.03806, 0.3087, 0.08427, 0.2222, 0.08427, 0.2222, 0.03806, 0.3087, 0.6913, 0.9619, 0.5975, 0.9904, 0.5975, 0.9904, 0.6913, 0.9619, 0.2222, 0.9157, 0.1464, 0.8536, 0.1464, 0.8536, 0.2222, 0.9157, 0.9904, 0.4025, 1.0, 0.5, 1.0, 0.5, 0.9904, 0.4025, 0.5, 0.0, 0.5975, 0.009607, 0.5975, 0.009607, 0.5, 0.0, 0.009607, 0.4025, 0.03806, 0.3087, 0.03806, 0.3087, 0.009607, 0.4025, 0.7778, 0.9157, 0.6913, 0.9619, 0.6913, 0.9619, 0.7778, 0.9157, 0.3087, 0.9619, 0.2222, 0.9157, 0.2222, 0.9157, 0.3087, 0.9619, 0.9619, 0.3087, 0.9904, 0.4025, 0.9904, 0.4025, 0.9619, 0.3087, 0.4025, 0.009607, 0.5, 0.0, 0.5, 0.0, 0.4025, 0.009607, 0.03806, 0.6913, 0.009607, 0.5975, 0.009607, 0.5975, 0.03806, 0.6913, 0.7778, 0.08427, 0.8536, 0.1464, 0.8536, 0.1464, 0.7778, 0.08427, 0.08427, 0.7778, 0.03806, 0.6913, 0.03806, 0.6913, 0.08427, 0.7778, 0.6913, 0.03806, 0.7778, 0.08427, 0.7778, 0.08427, 0.6913, 0.03806, 0.5975, 0.9904, 0.5, 1.0, 0.5, 1.0, 0.5975, 0.9904, 0.1464, 0.8536, 0.08427, 0.7778, 0.08427, 0.7778, 0.1464, 0.8536, 0.5975, 0.009607, 0.6913, 0.03806, 0.6913, 0.03806, 0.5975, 0.009607, 0.6913, 0.9619, 0.5975, 0.9904, 0.5975, 0.9904, 0.6913, 0.9619, 0.2222, 0.9157, 0.1464, 0.8536, 0.1464, 0.8536, 0.2222, 0.9157, 0.5, 0.0, 0.5975, 0.009607, 0.5975, 0.009607, 0.5, 0.0, 0.7778, 0.9157, 0.6913, 0.9619, 0.6913, 0.9619, 0.7778, 0.9157, 0.3087, 0.9619, 0.2222, 0.9157, 0.2222, 0.9157, 0.3087, 0.9619, 0.4025, 0.009607, 0.5, 0.0, 0.5, 0.0, 0.4025, 0.009607, 0.8536, 0.8536, 0.7778, 0.9157, 0.7778, 0.9157, 0.8536, 0.8536, 0.4025, 0.9904, 0.3087, 0.9619, 0.3087, 0.9619, 0.4025, 0.9904, 0.3087, 0.03806, 0.4025, 0.009607, 0.4025, 0.009607, 0.3087, 0.03806, 0.9157, 0.7778, 0.8536, 0.8536, 0.8536, 0.8536, 0.9157, 0.7778, 0.5, 1.0, 0.4025, 0.9904, 0.4025, 0.9904, 0.5, 1.0, 0.2222, 0.08427, 0.3087, 0.03806, 0.3087, 0.03806, 0.2222, 0.08427, 0.9619, 0.6913, 0.9157, 0.7778, 0.9157, 0.7778, 0.9619, 0.6913, 0.1464, 0.1464, 0.2222, 0.08427, 0.2222, 0.08427, 0.1464, 0.1464, 0.9904, 0.5975, 0.9619, 0.6913, 0.9619, 0.6913, 0.9904, 0.5975, 0.08427, 0.2222, 0.1464, 0.1464, 0.1464, 0.1464, 0.08427, 0.2222, 1.0, 0.5, 0.9904, 0.5975, 0.9904, 0.5975, 1.0, 0.5, 0.03806, 0.3087, 0.08427, 0.2222, 0.08427, 0.2222, 0.03806, 0.3087, 0.9904, 0.4025, 1.0, 0.5, 1.0, 0.5, 0.9904, 0.4025, 0.009607, 0.4025, 0.03806, 0.3087, 0.03806, 0.3087, 0.009607, 0.4025, 0.9619, 0.3087, 0.9904, 0.4025, 0.9904, 0.4025, 0.9619, 0.3087, 0.0, 0.5, 0.009607, 0.4025, 0.009607, 0.4025, 0.0, 0.5, 0.9157, 0.2222, 0.9619, 0.3087, 0.9619, 0.3087, 0.9157, 0.2222, 0.009607, 0.5975, 0.0, 0.5, 0.0, 0.5, 0.009607, 0.5975, 0.8536, 0.1464, 0.9157, 0.2222, 0.9157, 0.2222, 0.8536, 0.1464, 0.6913, 0.9619, 0.5975, 0.9904, 0.5975, 0.9904, 0.6913, 0.9619, 0.2222, 0.9157, 0.1464, 0.8536, 0.1464, 0.8536, 0.2222, 0.9157, 0.5, 0.0, 0.5975, 0.009607, 0.5975, 0.009607, 0.5, 0.0, 0.7778, 0.9157, 0.6913, 0.9619, 0.6913, 0.9619, 0.7778, 0.9157, 0.3087, 0.9619, 0.2222, 0.9157, 0.2222, 0.9157, 0.3087, 0.9619, 0.4025, 0.009607, 0.5, 0.0, 0.5, 0.0, 0.4025, 0.009607, 0.8536, 0.8536, 0.7778, 0.9157, 0.7778, 0.9157, 0.8536, 0.8536, 0.4025, 0.9904, 0.3087, 0.9619, 0.3087, 0.9619, 0.4025, 0.9904, 0.3087, 0.03806, 0.4025, 0.009607, 0.4025, 0.009607, 0.3087, 0.03806, 0.9157, 0.7778, 0.8536, 0.8536, 0.8536, 0.8536, 0.9157, 0.7778, 0.5, 1.0, 0.4025, 0.9904, 0.4025, 0.9904, 0.5, 1.0, 0.2222, 0.08427, 0.3087, 0.03806, 0.3087, 0.03806, 0.2222, 0.08427, 0.9619, 0.6913, 0.9157, 0.7778, 0.9157, 0.7778, 0.9619, 0.6913, 0.1464, 0.1464, 0.2222, 0.08427, 0.2222, 0.08427, 0.1464, 0.1464, 0.9904, 0.5975, 0.9619, 0.6913, 0.9619, 0.6913, 0.9904, 0.5975, 0.08427, 0.2222, 0.1464, 0.1464, 0.1464, 0.1464, 0.08427, 0.2222, 1.0, 0.5, 0.9904, 0.5975, 0.9904, 0.5975, 1.0, 0.5, 0.03806, 0.3087, 0.08427, 0.2222, 0.08427, 0.2222, 0.03806, 0.3087, 0.9904, 0.4025, 1.0, 0.5, 1.0, 0.5, 0.9904, 0.4025, 0.009607, 0.4025, 0.03806, 0.3087, 0.03806, 0.3087, 0.009607, 0.4025, 0.9619, 0.3087, 0.9904, 0.4025, 0.9904, 0.4025, 0.9619, 0.3087, 0.0, 0.5, 0.009607, 0.4025, 0.009607, 0.4025, 0.0, 0.5, 0.9157, 0.2222, 0.9619, 0.3087, 0.9619, 0.3087, 0.9157, 0.2222, 0.009607, 0.5975, 0.0, 0.5, 0.0, 0.5, 0.009607, 0.5975, 0.8536, 0.1464, 0.9157, 0.2222, 0.9157, 0.2222, 0.8536, 0.1464, 0.03806, 0.6913, 0.009607, 0.5975, 0.009607, 0.5975, 0.03806, 0.6913, 0.7778, 0.08427, 0.8536, 0.1464, 0.8536, 0.1464, 0.7778, 0.08427, 0.08427, 0.7778, 0.03806, 0.6913, 0.03806, 0.6913, 0.08427, 0.7778, 0.6913, 0.03806, 0.7778, 0.08427, 0.7778, 0.08427, 0.6913, 0.03806, 0.5975, 0.9904, 0.5, 1.0, 0.5, 1.0, 0.5975, 0.9904, 0.1464, 0.8536, 0.08427, 0.7778, 0.08427, 0.7778, 0.1464, 0.8536, 0.5975, 0.009607, 0.6913, 0.03806, 0.6913, 0.03806, 0.5975, 0.009607, 0.9157, 0.7778, 0.8536, 0.8536, 0.8536, 0.8536, 0.9157, 0.7778, 0.5, 1.0, 0.4025, 0.9904, 0.4025, 0.9904, 0.5, 1.0, 0.2222, 0.08427, 0.3087, 0.03806, 0.3087, 0.03806, 0.2222, 0.08427, 0.9619, 0.6913, 0.9157, 0.7778, 0.9157, 0.7778, 0.9619, 0.6913, 0.1464, 0.1464, 0.2222, 0.08427, 0.2222, 0.08427, 0.1464, 0.1464, 0.9904, 0.5975, 0.9619, 0.6913, 0.9619, 0.6913, 0.9904, 0.5975, 0.08427, 0.2222, 0.1464, 0.1464, 0.1464, 0.1464, 0.08427, 0.2222, 1.0, 0.5, 0.9904, 0.5975, 0.9904, 0.5975, 1.0, 0.5, 0.03806, 0.3087, 0.08427, 0.2222, 0.08427, 0.2222, 0.03806, 0.3087, 0.9904, 0.4025, 1.0, 0.5, 1.0, 0.5, 0.9904, 0.4025, 0.009607, 0.4025, 0.03806, 0.3087, 0.03806, 0.3087, 0.009607, 0.4025, 0.9619, 0.3087, 0.9904, 0.4025, 0.9904, 0.4025, 0.9619, 0.3087, 0.0, 0.5, 0.009607, 0.4025, 0.009607, 0.4025, 0.0, 0.5, 0.9157, 0.2222, 0.9619, 0.3087, 0.9619, 0.3087, 0.9157, 0.2222, 0.009607, 0.5975, 0.0, 0.5, 0.0, 0.5, 0.009607, 0.5975, 0.8536, 0.1464, 0.9157, 0.2222, 0.9157, 0.2222, 0.8536, 0.1464, 0.03806, 0.6913, 0.009607, 0.5975, 0.009607, 0.5975, 0.03806, 0.6913, 0.7778, 0.08427, 0.8536, 0.1464, 0.8536, 0.1464, 0.7778, 0.08427, 0.08427, 0.7778, 0.03806, 0.6913, 0.03806, 0.6913, 0.08427, 0.7778, 0.6913, 0.03806, 0.7778, 0.08427, 0.7778, 0.08427, 0.6913, 0.03806, 0.5975, 0.9904, 0.5, 1.0, 0.5, 1.0, 0.5975, 0.9904, 0.1464, 0.8536, 0.08427, 0.7778, 0.08427, 0.7778, 0.1464, 0.8536, 0.5975, 0.009607, 0.6913, 0.03806, 0.6913, 0.03806, 0.5975, 0.009607, 0.6913, 0.9619, 0.5975, 0.9904, 0.5975, 0.9904, 0.6913, 0.9619, 0.2222, 0.9157, 0.1464, 0.8536, 0.1464, 0.8536, 0.2222, 0.9157, 0.5, 0.0, 0.5975, 0.009607, 0.5975, 0.009607, 0.5, 0.0, 0.7778, 0.9157, 0.6913, 0.9619, 0.6913, 0.9619, 0.7778, 0.9157, 0.3087, 0.9619, 0.2222, 0.9157, 0.2222, 0.9157, 0.3087, 0.9619, 0.4025, 0.009607, 0.5, 0.0, 0.5, 0.0, 0.4025, 0.009607, 0.8536, 0.8536, 0.7778, 0.9157, 0.7778, 0.9157, 0.8536, 0.8536, 0.4025, 0.9904, 0.3087, 0.9619, 0.3087, 0.9619, 0.4025, 0.9904, 0.3087, 0.03806, 0.4025, 0.009607, 0.4025, 0.009607, 0.3087, 0.03806, 1.0, 0.5, 0.9904, 0.5975, 0.9904, 0.5975, 1.0, 0.5, 0.03806, 0.3087, 0.08427, 0.2222, 0.08427, 0.2222, 0.03806, 0.3087, 0.9904, 0.4025, 1.0, 0.5, 1.0, 0.5, 0.9904, 0.4025, 0.009607, 0.4025, 0.03806, 0.3087, 0.03806, 0.3087, 0.009607, 0.4025, 0.9619, 0.3087, 0.9904, 0.4025, 0.9904, 0.4025, 0.9619, 0.3087, 0.0, 0.5, 0.009607, 0.4025, 0.009607, 0.4025, 0.0, 0.5, 0.9157, 0.2222, 0.9619, 0.3087, 0.9619, 0.3087, 0.9157, 0.2222, 0.009607, 0.5975, 0.0, 0.5, 0.0, 0.5, 0.009607, 0.5975, 0.8536, 0.1464, 0.9157, 0.2222, 0.9157, 0.2222, 0.8536, 0.1464, 0.03806, 0.6913, 0.009607, 0.5975, 0.009607, 0.5975, 0.03806, 0.6913, 0.7778, 0.08427, 0.8536, 0.1464, 0.8536, 0.1464, 0.7778, 0.08427, 0.08427, 0.7778, 0.03806, 0.6913, 0.03806, 0.6913, 0.08427, 0.7778, 0.6913, 0.03806, 0.7778, 0.08427, 0.7778, 0.08427, 0.6913, 0.03806, 0.5975, 0.9904, 0.5, 1.0, 0.5, 1.0, 0.5975, 0.9904, 0.1464, 0.8536, 0.08427, 0.7778, 0.08427, 0.7778, 0.1464, 0.8536, 0.5975, 0.009607, 0.6913, 0.03806, 0.6913, 0.03806, 0.5975, 0.009607, 0.6913, 0.9619, 0.5975, 0.9904, 0.5975, 0.9904, 0.6913, 0.9619, 0.2222, 0.9157, 0.1464, 0.8536, 0.1464, 0.8536, 0.2222, 0.9157, 0.5, 0.0, 0.5975, 0.009607, 0.5975, 0.009607, 0.5, 0.0, 0.7778, 0.9157, 0.6913, 0.9619, 0.6913, 0.9619, 0.7778, 0.9157, 0.3087, 0.9619, 0.2222, 0.9157, 0.2222, 0.9157, 0.3087, 0.9619, 0.4025, 0.009607, 0.5, 0.0, 0.5, 0.0, 0.4025, 0.009607, 0.8536, 0.8536, 0.7778, 0.9157, 0.7778, 0.9157, 0.8536, 0.8536, 0.4025, 0.9904, 0.3087, 0.9619, 0.3087, 0.9619, 0.4025, 0.9904, 0.3087, 0.03806, 0.4025, 0.009607, 0.4025, 0.009607, 0.3087, 0.03806, 0.9157, 0.7778, 0.8536, 0.8536, 0.8536, 0.8536, 0.9157, 0.7778, 0.5, 1.0, 0.4025, 0.9904, 0.4025, 0.9904, 0.5, 1.0, 0.2222, 0.08427, 0.3087, 0.03806, 0.3087, 0.03806, 0.2222, 0.08427, 0.9619, 0.6913, 0.9157, 0.7778, 0.9157, 0.7778, 0.9619, 0.6913, 0.1464, 0.1464, 0.2222, 0.08427, 0.2222, 0.08427, 0.1464, 0.1464, 0.9904, 0.5975, 0.9619, 0.6913, 0.9619, 0.6913, 0.9904, 0.5975, 0.08427, 0.2222, 0.1464, 0.1464, 0.1464, 0.1464, 0.08427, 0.2222, 0.9157, 0.2222, 0.9619, 0.3087, 0.9619, 0.3087, 0.9157, 0.2222, 0.4025, 0.009607, 0.5, 0.0, 0.5, 0.0, 0.4025, 0.009607, 0.9619, 0.3087, 0.9904, 0.4025, 0.9904, 0.4025, 0.9619, 0.3087, 0.3087, 0.9619, 0.2222, 0.9157, 0.2222, 0.9157, 0.3087, 0.9619, 0.7778, 0.9157, 0.6913, 0.9619, 0.6913, 0.9619, 0.7778, 0.9157, 0.009607, 0.4025, 0.03806, 0.3087, 0.03806, 0.3087, 0.009607, 0.4025, 0.5, 0.0, 0.5975, 0.009607, 0.5975, 0.009607, 0.5, 0.0, 0.9904, 0.4025, 1.0, 0.5, 1.0, 0.5, 0.9904, 0.4025, 0.2222, 0.9157, 0.1464, 0.8536, 0.1464, 0.8536, 0.2222, 0.9157, 0.6913, 0.9619, 0.5975, 0.9904, 0.5975, 0.9904, 0.6913, 0.9619, 0.03806, 0.3087, 0.08427, 0.2222, 0.08427, 0.2222, 0.03806, 0.3087, 0.5975, 0.009607, 0.6913, 0.03806, 0.6913, 0.03806, 0.5975, 0.009607, 0.5975, 0.9904, 0.5, 1.0, 0.5, 1.0, 0.5975, 0.9904, 1.0, 0.5, 0.9904, 0.5975, 0.9904, 0.5975, 1.0, 0.5, 0.1464, 0.8536, 0.08427, 0.7778, 0.08427, 0.7778, 0.1464, 0.8536, 0.08427, 0.2222, 0.1464, 0.1464, 0.1464, 0.1464, 0.08427, 0.2222, 0.6913, 0.03806, 0.7778, 0.08427, 0.7778, 0.08427, 0.6913, 0.03806, 0.9904, 0.5975, 0.9619, 0.6913, 0.9619, 0.6913, 0.9904, 0.5975, 0.08427, 0.7778, 0.03806, 0.6913, 0.03806, 0.6913, 0.08427, 0.7778, 0.1464, 0.1464, 0.2222, 0.08427, 0.2222, 0.08427, 0.1464, 0.1464, 0.7778, 0.08427, 0.8536, 0.1464, 0.8536, 0.1464, 0.7778, 0.08427, 0.9619, 0.6913, 0.9157, 0.7778, 0.9157, 0.7778, 0.9619, 0.6913, 0.03806, 0.6913, 0.009607, 0.5975, 0.009607, 0.5975, 0.03806, 0.6913, 0.2222, 0.08427, 0.3087, 0.03806, 0.3087, 0.03806, 0.2222, 0.08427, 0.8536, 0.1464, 0.9157, 0.2222, 0.9157, 0.2222, 0.8536, 0.1464, 0.5, 1.0, 0.4025, 0.9904, 0.4025, 0.9904, 0.5, 1.0, 0.9157, 0.7778, 0.8536, 0.8536, 0.8536, 0.8536, 0.9157, 0.7778, 0.009607, 0.5975, 0.0, 0.5, 0.0, 0.5, 0.009607, 0.5975, 0.3087, 0.03806, 0.4025, 0.009607, 0.4025, 0.009607, 0.3087, 0.03806, 0.9157, 0.2222, 0.9619, 0.3087, 0.9619, 0.3087, 0.9157, 0.2222, 0.4025, 0.9904, 0.3087, 0.9619, 0.3087, 0.9619, 0.4025, 0.9904, 0.8536, 0.8536, 0.7778, 0.9157, 0.7778, 0.9157, 0.8536, 0.8536, 0.0, 0.5, 0.009607, 0.4025, 0.009607, 0.4025, 0.0, 0.5, 0.5975, 0.009607, 0.6913, 0.03806, 0.6913, 0.03806, 0.5975, 0.009607, 0.1464, 0.8536, 0.08427, 0.7778, 0.08427, 0.7778, 0.1464, 0.8536, 0.5975, 0.9904, 0.5, 1.0, 0.5, 1.0, 0.5975, 0.9904, 0.6913, 0.03806, 0.7778, 0.08427, 0.7778, 0.08427, 0.6913, 0.03806, 0.08427, 0.7778, 0.03806, 0.6913, 0.03806, 0.6913, 0.08427, 0.7778, 0.7778, 0.08427, 0.8536, 0.1464, 0.8536, 0.1464, 0.7778, 0.08427, 0.03806, 0.6913, 0.009607, 0.5975, 0.009607, 0.5975, 0.03806, 0.6913, 0.8536, 0.1464, 0.9157, 0.2222, 0.9157, 0.2222, 0.8536, 0.1464, 0.009607, 0.5975, 0.0, 0.5, 0.0, 0.5, 0.009607, 0.5975, 0.9157, 0.2222, 0.9619, 0.3087, 0.9619, 0.3087, 0.9157, 0.2222, 0.0, 0.5, 0.009607, 0.4025, 0.009607, 0.4025, 0.0, 0.5, 0.9619, 0.3087, 0.9904, 0.4025, 0.9904, 0.4025, 0.9619, 0.3087, 0.009607, 0.4025, 0.03806, 0.3087, 0.03806, 0.3087, 0.009607, 0.4025, 0.9904, 0.4025, 1.0, 0.5, 1.0, 0.5, 0.9904, 0.4025, 0.03806, 0.3087, 0.08427, 0.2222, 0.08427, 0.2222, 0.03806, 0.3087, 1.0, 0.5, 0.9904, 0.5975, 0.9904, 0.5975, 1.0, 0.5, 0.08427, 0.2222, 0.1464, 0.1464, 0.1464, 0.1464, 0.08427, 0.2222, 0.9904, 0.5975, 0.9619, 0.6913, 0.9619, 0.6913, 0.9904, 0.5975, 0.1464, 0.1464, 0.2222, 0.08427, 0.2222, 0.08427, 0.1464, 0.1464, 0.9619, 0.6913, 0.9157, 0.7778, 0.9157, 0.7778, 0.9619, 0.6913, 0.2222, 0.08427, 0.3087, 0.03806, 0.3087, 0.03806, 0.2222, 0.08427, 0.5, 1.0, 0.4025, 0.9904, 0.4025, 0.9904, 0.5, 1.0, 0.9157, 0.7778, 0.8536, 0.8536, 0.8536, 0.8536, 0.9157, 0.7778, 0.3087, 0.03806, 0.4025, 0.009607, 0.4025, 0.009607, 0.3087, 0.03806, 0.4025, 0.9904, 0.3087, 0.9619, 0.3087, 0.9619, 0.4025, 0.9904, 0.8536, 0.8536, 0.7778, 0.9157, 0.7778, 0.9157, 0.8536, 0.8536, 0.4025, 0.009607, 0.5, 0.0, 0.5, 0.0, 0.4025, 0.009607, 0.3087, 0.9619, 0.2222, 0.9157, 0.2222, 0.9157, 0.3087, 0.9619, 0.7778, 0.9157, 0.6913, 0.9619, 0.6913, 0.9619, 0.7778, 0.9157, 0.5, 0.0, 0.5975, 0.009607, 0.5975, 0.009607, 0.5, 0.0, 0.2222, 0.9157, 0.1464, 0.8536, 0.1464, 0.8536, 0.2222, 0.9157, 0.6913, 0.9619, 0.5975, 0.9904, 0.5975, 0.9904, 0.6913, 0.9619, 0.009607, 0.5975, 0.0, 0.5, 0.0, 0.5, 0.009607, 0.5975, 0.8536, 0.1464, 0.9157, 0.2222, 0.9157, 0.2222, 0.8536, 0.1464, 0.03806, 0.6913, 0.009607, 0.5975, 0.009607, 0.5975, 0.03806, 0.6913, 0.7778, 0.08427, 0.8536, 0.1464, 0.8536, 0.1464, 0.7778, 0.08427, 0.08427, 0.7778, 0.03806, 0.6913, 0.03806, 0.6913, 0.08427, 0.7778, 0.6913, 0.03806, 0.7778, 0.08427, 0.7778, 0.08427, 0.6913, 0.03806, 0.5975, 0.9904, 0.5, 1.0, 0.5, 1.0, 0.5975, 0.9904, 0.1464, 0.8536, 0.08427, 0.7778, 0.08427, 0.7778, 0.1464, 0.8536, 0.5975, 0.009607, 0.6913, 0.03806, 0.6913, 0.03806, 0.5975, 0.009607, 0.6913, 0.9619, 0.5975, 0.9904, 0.5975, 0.9904, 0.6913, 0.9619, 0.2222, 0.9157, 0.1464, 0.8536, 0.1464, 0.8536, 0.2222, 0.9157, 0.5, 0.0, 0.5975, 0.009607, 0.5975, 0.009607, 0.5, 0.0, 0.7778, 0.9157, 0.6913, 0.9619, 0.6913, 0.9619, 0.7778, 0.9157, 0.3087, 0.9619, 0.2222, 0.9157, 0.2222, 0.9157, 0.3087, 0.9619, 0.4025, 0.009607, 0.5, 0.0, 0.5, 0.0, 0.4025, 0.009607, 0.8536, 0.8536, 0.7778, 0.9157, 0.7778, 0.9157, 0.8536, 0.8536, 0.4025, 0.9904, 0.3087, 0.9619, 0.3087, 0.9619, 0.4025, 0.9904, 0.3087, 0.03806, 0.4025, 0.009607, 0.4025, 0.009607, 0.3087, 0.03806, 0.9157, 0.7778, 0.8536, 0.8536, 0.8536, 0.8536, 0.9157, 0.7778, 0.5, 1.0, 0.4025, 0.9904, 0.4025, 0.9904, 0.5, 1.0, 0.2222, 0.08427, 0.3087, 0.03806, 0.3087, 0.03806, 0.2222, 0.08427, 0.9619, 0.6913, 0.9157, 0.7778, 0.9157, 0.7778, 0.9619, 0.6913, 0.1464, 0.1464, 0.2222, 0.08427, 0.2222, 0.08427, 0.1464, 0.1464, 0.9904, 0.5975, 0.9619, 0.6913, 0.9619, 0.6913, 0.9904, 0.5975, 0.08427, 0.2222, 0.1464, 0.1464, 0.1464, 0.1464, 0.08427, 0.2222, 1.0, 0.5, 0.9904, 0.5975, 0.9904, 0.5975, 1.0, 0.5, 0.03806, 0.3087, 0.08427, 0.2222, 0.08427, 0.2222, 0.03806, 0.3087, 0.9904, 0.4025, 1.0, 0.5, 1.0, 0.5, 0.9904, 0.4025, 0.009607, 0.4025, 0.03806, 0.3087, 0.03806, 0.3087, 0.009607, 0.4025, 0.9619, 0.3087, 0.9904, 0.4025, 0.9904, 0.4025, 0.9619, 0.3087, 0.0, 0.5, 0.009607, 0.4025, 0.009607, 0.4025, 0.0, 0.5, 0.5, 1.0, 0.4025, 0.9904, 0.3087, 0.9619, 0.2222, 0.9157, 0.1464, 0.8536, 0.08427, 0.7778, 0.03806, 0.6913, 0.009607, 0.5975, 0.0, 0.5, 0.009607, 0.4025, 0.03806, 0.3087, 0.08427, 0.2222, 0.1464, 0.1464, 0.2222, 0.08427, 0.3087, 0.03806, 0.4025, 0.009607, 0.5, 0.0, 0.5975, 0.009607, 0.6913, 0.03806, 0.7778, 0.08427, 0.8536, 0.1464, 0.9157, 0.2222, 0.9619, 0.3087, 0.9904, 0.4025, 1.0, 0.5, 0.9904, 0.5975, 0.9619, 0.6913, 0.9157, 0.7778, 0.8536, 0.8536, 0.7778, 0.9157, 0.6913, 0.9619, 0.5975, 0.9904])
me_circle.materials.append(mat_outermostring)
me_circle.materials.append(mat_2ndring2)
me_circle.materials.append(mat_2ndring1)
me_circle.materials.append(mat_3rdring1)
me_circle.materials.append(mat_3rdring2)
me_circle.use_remesh_preserve_volume = False
me_circle.use_remesh_preserve_attributes = False
me_circle.use_mirror_vertex_groups = False
me_circle.update()
me_cube_002 = bpy.data.meshes.new('Cube.002')
me_cube_002.from_pydata([(-0.2008, -1.0, 1.25), (-0.2008, -1.0, 1.35), (-0.2008, 1.0, 1.25), (-0.2008, 1.0, 1.35), (-0.0008045, -1.0, 1.25), (-0.0008045, -1.0, 1.35), (-0.0008045, 1.0, 1.25), (-0.0008045, 1.0, 1.35), (-0.1, -1.037, -0.001076), (-0.1, -1.137, -0.001076), (-0.4008, -0.863, 3.771), (-0.4008, -0.9627, 3.787), (0.1, -1.037, -0.001076), (0.1, -1.137, -0.001076), (-0.2008, -0.863, 3.771), (-0.2008, -0.9627, 3.787), (0.1, 1.037, -0.001076), (0.1, 1.137, -0.001076), (-0.2008, 0.863, 3.771), (-0.2008, 0.9627, 3.787), (-0.1, 1.037, -0.001076), (-0.1, 1.137, -0.001076), (-0.4008, 0.863, 3.771), (-0.4008, 0.9627, 3.787), (-0.4372, -0.9, 3.65), (-0.4372, -0.9, 3.75), (-0.4372, 0.9, 3.65), (-0.4372, 0.9, 3.75), (-0.2372, -0.9, 3.65), (-0.2372, -0.9, 3.75), (-0.2372, 0.9, 3.65), (-0.2372, 0.9, 3.75), (-1.785, 0.1, -0.004585), (-1.882, 0.1, -0.004585), (-0.3384, 0.1, 3.69), (-0.4316, 0.1, 3.729), (-1.785, -0.1, -0.004585), (-1.882, -0.1, -0.004585), (-0.3384, -0.1, 3.69), (-0.4316, -0.1, 3.729), (-0.1508, -0.1, 1.3), (-0.0508, -0.1, 1.3), (-0.3508, -0.1, 3.7), (-0.2508, -0.1, 3.7), (-0.1508, 0.1, 1.3), (-0.0508, 0.1, 1.3), (-0.3508, 0.1, 3.7), (-0.2508, 0.1, 3.7)], [], [(0, 1, 3, 2), (2, 3, 7, 6), (6, 7, 5, 4), (4, 5, 1, 0), (2, 6, 4, 0), (7, 3, 1, 5), (8, 9, 11, 10), (10, 11, 15, 14), (14, 15, 13, 12), (12, 13, 9, 8), (10, 14, 12, 8), (15, 11, 9, 13), (16, 17, 19, 18), (18, 19, 23, 22), (22, 23, 21, 20), (20, 21, 17, 16), (18, 22, 20, 16), (23, 19, 17, 21), (24, 25, 27, 26), (26, 27, 31, 30), (30, 31, 29, 28), (28, 29, 25, 24), (26, 30, 28, 24), (31, 27, 25, 29), (32, 33, 35, 34), (34, 35, 39, 38), (38, 39, 37, 36), (36, 37, 33, 32), (34, 38, 36, 32), (39, 35, 33, 37), (40, 41, 43, 42), (42, 43, 47, 46), (46, 47, 45, 44), (44, 45, 41, 40), (42, 46, 44, 40), (47, 43, 41, 45)])
_uv = me_cube_002.uv_layers.new(name='UVMap')
_uv.uv.foreach_set('vector', [0.375, 0.0, 0.625, 0.0, 0.625, 0.25, 0.375, 0.25, 0.375, 0.25, 0.625, 0.25, 0.625, 0.5, 0.375, 0.5, 0.375, 0.5, 0.625, 0.5, 0.625, 0.75, 0.375, 0.75, 0.375, 0.75, 0.625, 0.75, 0.625, 1.0, 0.375, 1.0, 0.125, 0.5, 0.375, 0.5, 0.375, 0.75, 0.125, 0.75, 0.625, 0.5, 0.875, 0.5, 0.875, 0.75, 0.625, 0.75, 0.375, 0.0, 0.625, 0.0, 0.625, 0.25, 0.375, 0.25, 0.375, 0.25, 0.625, 0.25, 0.625, 0.5, 0.375, 0.5, 0.375, 0.5, 0.625, 0.5, 0.625, 0.75, 0.375, 0.75, 0.375, 0.75, 0.625, 0.75, 0.625, 1.0, 0.375, 1.0, 0.125, 0.5, 0.375, 0.5, 0.375, 0.75, 0.125, 0.75, 0.625, 0.5, 0.875, 0.5, 0.875, 0.75, 0.625, 0.75, 0.375, 0.0, 0.625, 0.0, 0.625, 0.25, 0.375, 0.25, 0.375, 0.25, 0.625, 0.25, 0.625, 0.5, 0.375, 0.5, 0.375, 0.5, 0.625, 0.5, 0.625, 0.75, 0.375, 0.75, 0.375, 0.75, 0.625, 0.75, 0.625, 1.0, 0.375, 1.0, 0.125, 0.5, 0.375, 0.5, 0.375, 0.75, 0.125, 0.75, 0.625, 0.5, 0.875, 0.5, 0.875, 0.75, 0.625, 0.75, 0.375, 0.0, 0.625, 0.0, 0.625, 0.25, 0.375, 0.25, 0.375, 0.25, 0.625, 0.25, 0.625, 0.5, 0.375, 0.5, 0.375, 0.5, 0.625, 0.5, 0.625, 0.75, 0.375, 0.75, 0.375, 0.75, 0.625, 0.75, 0.625, 1.0, 0.375, 1.0, 0.125, 0.5, 0.375, 0.5, 0.375, 0.75, 0.125, 0.75, 0.625, 0.5, 0.875, 0.5, 0.875, 0.75, 0.625, 0.75, 0.375, 0.0, 0.625, 0.0, 0.625, 0.25, 0.375, 0.25, 0.375, 0.25, 0.625, 0.25, 0.625, 0.5, 0.375, 0.5, 0.375, 0.5, 0.625, 0.5, 0.625, 0.75, 0.375, 0.75, 0.375, 0.75, 0.625, 0.75, 0.625, 1.0, 0.375, 1.0, 0.125, 0.5, 0.375, 0.5, 0.375, 0.75, 0.125, 0.75, 0.625, 0.5, 0.875, 0.5, 0.875, 0.75, 0.625, 0.75, 0.375, 0.0, 0.625, 0.0, 0.625, 0.25, 0.375, 0.25, 0.375, 0.25, 0.625, 0.25, 0.625, 0.5, 0.375, 0.5, 0.375, 0.5, 0.625, 0.5, 0.625, 0.75, 0.375, 0.75, 0.375, 0.75, 0.625, 0.75, 0.625, 1.0, 0.375, 1.0, 0.125, 0.5, 0.375, 0.5, 0.375, 0.75, 0.125, 0.75, 0.625, 0.5, 0.875, 0.5, 0.875, 0.75, 0.625, 0.75])
me_cube_002.materials.append(mat_material_001)
me_cube_002.use_remesh_preserve_volume = False
me_cube_002.use_remesh_preserve_attributes = False
me_cube_002.use_mirror_vertex_groups = False
me_cube_002.update()

# ---- objects
ob_target = bpy.data.objects.new('Target', me_circle)
ob_stand = bpy.data.objects.new('Stand', me_cube_002)

# ---- transforms, parenting, visibility, modifiers, constraints
ob_target.location = (-0.1, 0.0, 2.565)
ob_target.rotation_euler = (0.0, -0.08727, 0.0)
ob_target.scale = (1.2, 1.2, 1.2)
ob_target.lineart.crease_threshold = 0.0
_m = ob_target.modifiers.new('Subdivision', 'SUBSURF')
_m.uv_smooth = 'PRESERVE_CORNERS'
_m.levels = 2
_m.show_only_control_edges = False
ob_stand.location = (0.0, 0.0, 0.0)
ob_stand.lineart.crease_threshold = 0.0

# ---- collection membership
col_collection.objects.link(ob_target)
col_collection.objects.link(ob_stand)

# ---- scene / render settings (as saved in the file)
scene.frame_start = 1; scene.frame_end = 250; scene.frame_set(1)
scene.render.engine = 'BLENDER_EEVEE_NEXT'
scene.cycles.use_denoising = False
scene.cycles.samples = 128
scene.cycles.sampling_pattern = 'TABULATED_SOBOL'
scene.cycles.use_adaptive_sampling = False
scene.cycles.use_light_tree = False
scene.view_settings.view_transform = 'Filmic'
bpy.context.view_layer.update()

# ---- added for rendering (the .blend has no active camera and no usable light): camera, sun
cam_auto = bpy.data.cameras.new('AutoCamera')
cam_auto.lens = 50.0
cam_auto.sensor_width = 36.0
cam_auto.clip_end = 1000.0
ob_auto_camera = bpy.data.objects.new('AutoCamera', cam_auto)
scene.collection.objects.link(ob_auto_camera)
ob_auto_camera.location = (3.592, -5.37986, 5.47794)
ob_auto_camera.rotation_euler = (1.09748, -7.21219e-08, 0.694738)
scene.camera = ob_auto_camera
light_auto_sun = bpy.data.lights.new('AutoSun', 'SUN')
light_auto_sun.energy = 3.0
light_auto_sun.angle = 0.0523599
ob_auto_sun = bpy.data.objects.new('AutoSun', light_auto_sun)
scene.collection.objects.link(ob_auto_sun)
ob_auto_sun.rotation_euler = (0.872665, 0.174533, 0.523599)
bpy.context.view_layer.update()
